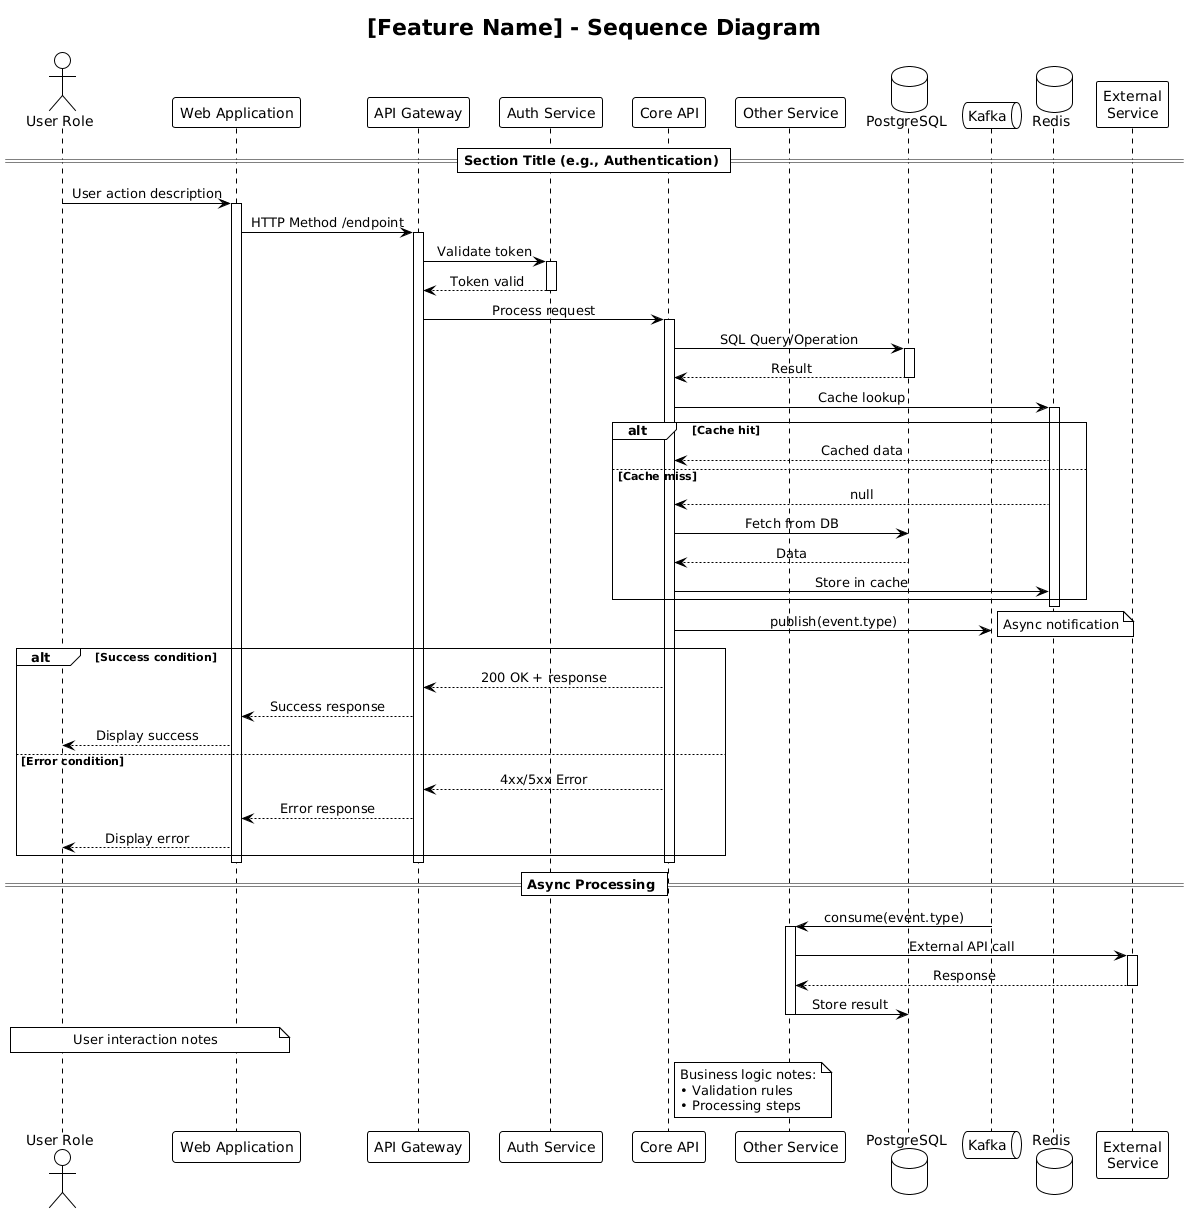

The diagram above was rendered by PlantUML. Its source (embedded in the PNG):
@startuml
' =============================================================================
' Sequence Diagram Template
' Award Monitoring & Tracking System
' =============================================================================
' Usage: Copy this template and modify for your specific use case
' Best for: User interactions, API flows, system integrations
' =============================================================================

!theme plain
skinparam sequenceMessageAlign center

title [Feature Name] - Sequence Diagram

' =============================================================================
' PARTICIPANTS
' =============================================================================
' Actors (users/external systems)
actor "User Role" as user

' Frontend
participant "Web Application" as webapp

' Backend Services
participant "API Gateway" as gateway
participant "Auth Service" as auth
participant "Core API" as core
participant "Other Service" as other

' Data Stores
database "PostgreSQL" as db
queue "Kafka" as kafka
database "Redis" as cache

' External Systems
participant "External\nService" as external

' =============================================================================
' SEQUENCE FLOW
' =============================================================================

== Section Title (e.g., Authentication) ==

user -> webapp: User action description
activate webapp

webapp -> gateway: HTTP Method /endpoint
activate gateway

gateway -> auth: Validate token
activate auth
auth --> gateway: Token valid
deactivate auth

gateway -> core: Process request
activate core

' =============================================================================
' DATABASE OPERATIONS
' =============================================================================
core -> db: SQL Query/Operation
activate db
db --> core: Result
deactivate db

' =============================================================================
' CACHE OPERATIONS
' =============================================================================
core -> cache: Cache lookup
activate cache
alt Cache hit
    cache --> core: Cached data
else Cache miss
    cache --> core: null
    core -> db: Fetch from DB
    db --> core: Data
    core -> cache: Store in cache
end
deactivate cache

' =============================================================================
' ASYNC OPERATIONS (Kafka)
' =============================================================================
core -> kafka: publish(event.type)
note right: Async notification

' =============================================================================
' CONDITIONAL LOGIC
' =============================================================================
alt Success condition
    core --> gateway: 200 OK + response
    gateway --> webapp: Success response
    webapp --> user: Display success
else Error condition
    core --> gateway: 4xx/5xx Error
    gateway --> webapp: Error response
    webapp --> user: Display error
end

deactivate core
deactivate gateway
deactivate webapp

' =============================================================================
' ASYNC CONSUMER (separate flow)
' =============================================================================
== Async Processing ==

kafka -> other: consume(event.type)
activate other
other -> external: External API call
activate external
external --> other: Response
deactivate external
other -> db: Store result
deactivate other

' =============================================================================
' NOTES
' =============================================================================
note over user, webapp
    User interaction notes
end note

note right of core
    Business logic notes:
    • Validation rules
    • Processing steps
end note
@enduml